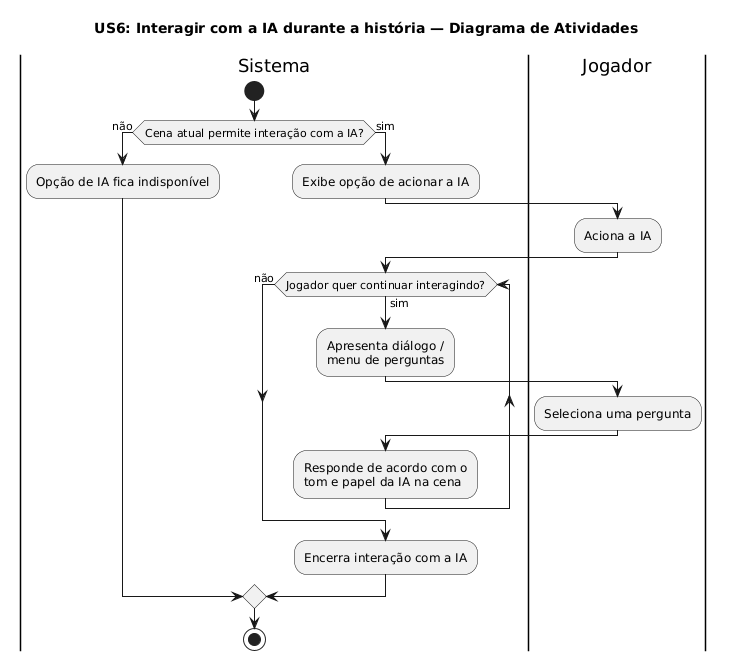

The diagram above was rendered by PlantUML. Its source (embedded in the PNG):
@startuml
title US6: Interagir com a IA durante a história — Diagrama de Atividades

|Sistema|
start
if (Cena atual permite interação com a IA?) then (não)
  :Opção de IA fica indisponível;
else (sim)
  :Exibe opção de acionar a IA;

  |Jogador|
  :Aciona a IA;

  |Sistema|
  while (Jogador quer continuar interagindo?) is (sim)
    :Apresenta diálogo /
    menu de perguntas;

    |Jogador|
    :Seleciona uma pergunta;

    |Sistema|
    :Responde de acordo com o
    tom e papel da IA na cena;
  endwhile (não)
  :Encerra interação com a IA;
endif
stop
@enduml